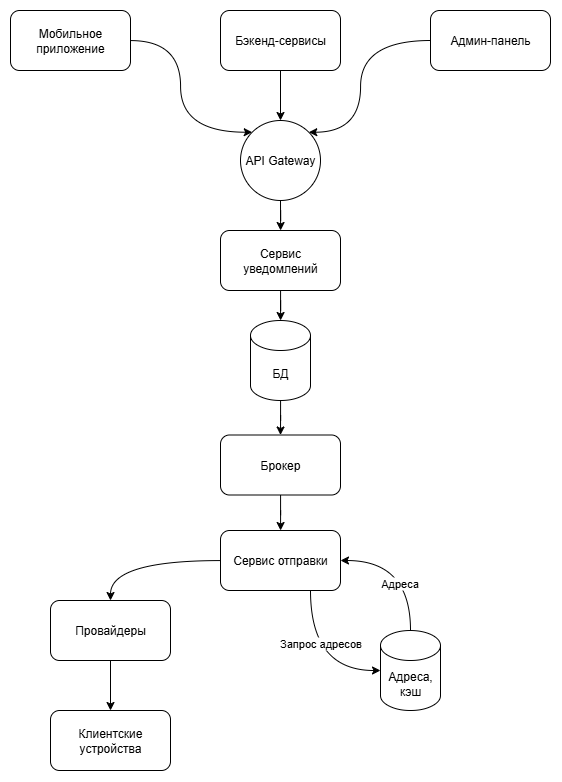

The diagram above was exported from draw.io. Its source (the exported page's mxGraphModel, read from the mxfile embedded in the PNG):
<mxGraphModel dx="1603" dy="975" grid="1" gridSize="10" guides="1" tooltips="1" connect="1" arrows="1" fold="1" page="1" pageScale="1" pageWidth="827" pageHeight="1169" math="0" shadow="0">
  <root>
    <mxCell id="0" />
    <mxCell id="1" parent="0" />
    <mxCell id="ChTJFYD1BEXr7sOCxhWY-5" style="edgeStyle=orthogonalEdgeStyle;rounded=0;orthogonalLoop=1;jettySize=auto;html=1;entryX=0;entryY=0;entryDx=0;entryDy=0;curved=1;" edge="1" parent="1" source="ChTJFYD1BEXr7sOCxhWY-1" target="ChTJFYD1BEXr7sOCxhWY-4">
      <mxGeometry relative="1" as="geometry">
        <Array as="points">
          <mxPoint x="360" y="190" />
          <mxPoint x="360" y="282" />
        </Array>
      </mxGeometry>
    </mxCell>
    <mxCell id="ChTJFYD1BEXr7sOCxhWY-1" value="Мобильное приложение" style="rounded=1;whiteSpace=wrap;html=1;" vertex="1" parent="1">
      <mxGeometry x="190" y="160" width="120" height="60" as="geometry" />
    </mxCell>
    <mxCell id="ChTJFYD1BEXr7sOCxhWY-6" style="edgeStyle=orthogonalEdgeStyle;rounded=0;orthogonalLoop=1;jettySize=auto;html=1;entryX=0.5;entryY=0;entryDx=0;entryDy=0;" edge="1" parent="1" source="ChTJFYD1BEXr7sOCxhWY-2" target="ChTJFYD1BEXr7sOCxhWY-4">
      <mxGeometry relative="1" as="geometry" />
    </mxCell>
    <mxCell id="ChTJFYD1BEXr7sOCxhWY-2" value="Бэкенд-сервисы" style="rounded=1;whiteSpace=wrap;html=1;" vertex="1" parent="1">
      <mxGeometry x="400" y="160" width="120" height="60" as="geometry" />
    </mxCell>
    <mxCell id="ChTJFYD1BEXr7sOCxhWY-7" style="edgeStyle=orthogonalEdgeStyle;rounded=0;orthogonalLoop=1;jettySize=auto;html=1;entryX=1;entryY=0;entryDx=0;entryDy=0;curved=1;exitX=0;exitY=0.5;exitDx=0;exitDy=0;" edge="1" parent="1" source="ChTJFYD1BEXr7sOCxhWY-3" target="ChTJFYD1BEXr7sOCxhWY-4">
      <mxGeometry relative="1" as="geometry">
        <Array as="points">
          <mxPoint x="540" y="190" />
          <mxPoint x="540" y="282" />
        </Array>
      </mxGeometry>
    </mxCell>
    <mxCell id="ChTJFYD1BEXr7sOCxhWY-3" value="Админ-панель" style="rounded=1;whiteSpace=wrap;html=1;" vertex="1" parent="1">
      <mxGeometry x="610" y="160" width="120" height="60" as="geometry" />
    </mxCell>
    <mxCell id="ChTJFYD1BEXr7sOCxhWY-9" style="edgeStyle=orthogonalEdgeStyle;rounded=0;orthogonalLoop=1;jettySize=auto;html=1;" edge="1" parent="1" source="ChTJFYD1BEXr7sOCxhWY-4" target="ChTJFYD1BEXr7sOCxhWY-8">
      <mxGeometry relative="1" as="geometry" />
    </mxCell>
    <mxCell id="ChTJFYD1BEXr7sOCxhWY-4" value="API Gateway" style="ellipse;whiteSpace=wrap;html=1;aspect=fixed;" vertex="1" parent="1">
      <mxGeometry x="420" y="270" width="80" height="80" as="geometry" />
    </mxCell>
    <mxCell id="ChTJFYD1BEXr7sOCxhWY-11" style="edgeStyle=orthogonalEdgeStyle;rounded=0;orthogonalLoop=1;jettySize=auto;html=1;" edge="1" parent="1" source="ChTJFYD1BEXr7sOCxhWY-8" target="ChTJFYD1BEXr7sOCxhWY-10">
      <mxGeometry relative="1" as="geometry" />
    </mxCell>
    <mxCell id="ChTJFYD1BEXr7sOCxhWY-8" value="Сервис уведомлений" style="rounded=1;whiteSpace=wrap;html=1;" vertex="1" parent="1">
      <mxGeometry x="400" y="380" width="120" height="60" as="geometry" />
    </mxCell>
    <mxCell id="ChTJFYD1BEXr7sOCxhWY-14" style="edgeStyle=orthogonalEdgeStyle;rounded=0;orthogonalLoop=1;jettySize=auto;html=1;entryX=0.5;entryY=0;entryDx=0;entryDy=0;" edge="1" parent="1" source="ChTJFYD1BEXr7sOCxhWY-10" target="ChTJFYD1BEXr7sOCxhWY-12">
      <mxGeometry relative="1" as="geometry" />
    </mxCell>
    <mxCell id="ChTJFYD1BEXr7sOCxhWY-10" value="БД" style="shape=cylinder3;whiteSpace=wrap;html=1;boundedLbl=1;backgroundOutline=1;size=15;" vertex="1" parent="1">
      <mxGeometry x="430" y="470" width="60" height="80" as="geometry" />
    </mxCell>
    <mxCell id="ChTJFYD1BEXr7sOCxhWY-17" style="edgeStyle=orthogonalEdgeStyle;rounded=0;orthogonalLoop=1;jettySize=auto;html=1;" edge="1" parent="1" source="ChTJFYD1BEXr7sOCxhWY-12" target="ChTJFYD1BEXr7sOCxhWY-15">
      <mxGeometry relative="1" as="geometry" />
    </mxCell>
    <mxCell id="ChTJFYD1BEXr7sOCxhWY-12" value="Брокер" style="rounded=1;whiteSpace=wrap;html=1;" vertex="1" parent="1">
      <mxGeometry x="400" y="584.5" width="120" height="60" as="geometry" />
    </mxCell>
    <mxCell id="ChTJFYD1BEXr7sOCxhWY-24" style="edgeStyle=orthogonalEdgeStyle;rounded=0;orthogonalLoop=1;jettySize=auto;html=1;entryX=0.5;entryY=0;entryDx=0;entryDy=0;curved=1;" edge="1" parent="1" source="ChTJFYD1BEXr7sOCxhWY-15" target="ChTJFYD1BEXr7sOCxhWY-23">
      <mxGeometry relative="1" as="geometry" />
    </mxCell>
    <mxCell id="ChTJFYD1BEXr7sOCxhWY-15" value="Сервис отправки" style="rounded=1;whiteSpace=wrap;html=1;" vertex="1" parent="1">
      <mxGeometry x="400" y="680" width="120" height="60" as="geometry" />
    </mxCell>
    <mxCell id="ChTJFYD1BEXr7sOCxhWY-20" style="edgeStyle=orthogonalEdgeStyle;rounded=0;orthogonalLoop=1;jettySize=auto;html=1;entryX=1;entryY=0.5;entryDx=0;entryDy=0;exitX=0.5;exitY=0;exitDx=0;exitDy=0;exitPerimeter=0;curved=1;" edge="1" parent="1" source="ChTJFYD1BEXr7sOCxhWY-18" target="ChTJFYD1BEXr7sOCxhWY-15">
      <mxGeometry relative="1" as="geometry" />
    </mxCell>
    <mxCell id="ChTJFYD1BEXr7sOCxhWY-22" value="Адреса" style="edgeLabel;html=1;align=center;verticalAlign=middle;resizable=0;points=[];" vertex="1" connectable="0" parent="ChTJFYD1BEXr7sOCxhWY-20">
      <mxGeometry x="-0.3286" y="12" relative="1" as="geometry">
        <mxPoint as="offset" />
      </mxGeometry>
    </mxCell>
    <mxCell id="ChTJFYD1BEXr7sOCxhWY-18" value="Адреса, кэш" style="shape=cylinder3;whiteSpace=wrap;html=1;boundedLbl=1;backgroundOutline=1;size=15;" vertex="1" parent="1">
      <mxGeometry x="560" y="780" width="60" height="80" as="geometry" />
    </mxCell>
    <mxCell id="ChTJFYD1BEXr7sOCxhWY-19" style="edgeStyle=orthogonalEdgeStyle;rounded=0;orthogonalLoop=1;jettySize=auto;html=1;entryX=0;entryY=0.5;entryDx=0;entryDy=0;entryPerimeter=0;exitX=0.75;exitY=1;exitDx=0;exitDy=0;curved=1;" edge="1" parent="1" source="ChTJFYD1BEXr7sOCxhWY-15" target="ChTJFYD1BEXr7sOCxhWY-18">
      <mxGeometry relative="1" as="geometry" />
    </mxCell>
    <mxCell id="ChTJFYD1BEXr7sOCxhWY-21" value="Запрос адресов" style="edgeLabel;html=1;align=center;verticalAlign=middle;resizable=0;points=[];" vertex="1" connectable="0" parent="ChTJFYD1BEXr7sOCxhWY-19">
      <mxGeometry x="-0.3067" y="9" relative="1" as="geometry">
        <mxPoint as="offset" />
      </mxGeometry>
    </mxCell>
    <mxCell id="ChTJFYD1BEXr7sOCxhWY-26" style="edgeStyle=orthogonalEdgeStyle;rounded=0;orthogonalLoop=1;jettySize=auto;html=1;entryX=0.5;entryY=0;entryDx=0;entryDy=0;" edge="1" parent="1" source="ChTJFYD1BEXr7sOCxhWY-23" target="ChTJFYD1BEXr7sOCxhWY-25">
      <mxGeometry relative="1" as="geometry" />
    </mxCell>
    <mxCell id="ChTJFYD1BEXr7sOCxhWY-23" value="Провайдеры" style="rounded=1;whiteSpace=wrap;html=1;" vertex="1" parent="1">
      <mxGeometry x="230" y="750" width="120" height="60" as="geometry" />
    </mxCell>
    <mxCell id="ChTJFYD1BEXr7sOCxhWY-25" value="Клиентские устройства" style="rounded=1;whiteSpace=wrap;html=1;" vertex="1" parent="1">
      <mxGeometry x="230" y="860" width="120" height="60" as="geometry" />
    </mxCell>
  </root>
</mxGraphModel>